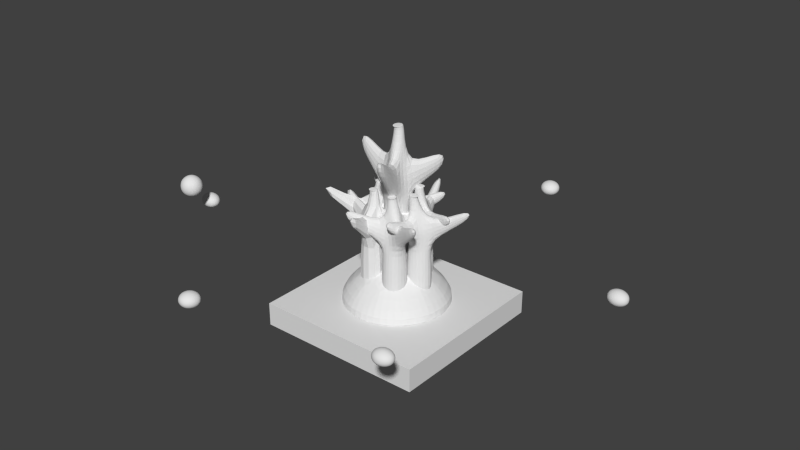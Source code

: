 # Source: G_tterbaum.blend  (saved by Blender 2.71.0; exported with 4.5.12 LTS)
import bpy
from mathutils import Matrix  # noqa: F401  (used for matrix-valued properties, if any)

bpy.ops.wm.read_factory_settings(use_empty=True)
scene = bpy.context.scene
scene.name = 'Scene'

# ---- collections
col_collection_1 = bpy.data.collections.new('Collection 1'); scene.collection.children.link(col_collection_1)

# ---- world
world_world = bpy.data.worlds.new('World'); scene.world = world_world
world_world.color = (0.05088, 0.05088, 0.05088)
world_world.use_sun_shadow = False
world_world.sun_shadow_jitter_overblur = 0.0
world_world.cycles.sampling_method = 'MANUAL'
world_world.cycles.sample_map_resolution = 256

# ---- meshes
me_plane_002 = bpy.data.meshes.new('Plane.002')
me_plane_002.from_pydata([(-1.0, -1.0, 0.0), (1.0, -1.0, 0.0), (-1.0, 1.0, 0.0), (1.0, 1.0, 0.0), (-1.0, -1.0, -0.2735), (1.0, -1.0, -0.2735), (-1.0, 1.0, -0.2735), (1.0, 1.0, -0.2735)], [], [(0, 2, 3, 1), (4, 5, 7, 6), (2, 0, 4, 6), (3, 2, 6, 7), (1, 3, 7, 5), (0, 1, 5, 4)])
me_plane_002.use_remesh_preserve_volume = False
me_plane_002.use_remesh_preserve_attributes = False
me_plane_002.use_mirror_vertex_groups = False
me_plane_002.update()
me_circle_009 = bpy.data.meshes.new('Circle.009')
me_circle_009.from_pydata([(0.0, 1.0, -0.1822), (-0.5, 0.866, -0.1822), (-0.866, 0.5, -0.1822), (-1.0, -4.371e-08, -0.1822), (-0.866, -0.5, -0.1822), (-0.5, -0.866, -0.1822), (-1.51e-07, -1.0, -0.1822), (0.5, -0.866, -0.1822), (0.866, -0.5, -0.1822), (1.0, -4.649e-07, -0.1822), (0.866, 0.5, -0.1822), (0.5, 0.866, -0.1822), (0.0, 1.0, 0.2578), (-0.5, 0.866, 0.2578), (-0.866, 0.5, 0.2578), (-1.0, -4.371e-08, 0.2578), (-0.866, -0.5, 0.2578), (-0.5, -0.866, 0.2578), (-1.51e-07, -1.0, 0.2578), (0.5, -0.866, 0.2578), (0.866, -0.5, 0.2578), (1.0, -4.649e-07, 0.2578), (0.866, 0.5, 0.2578), (0.5, 0.866, 0.2578), (-4.798e-09, 0.0, 1.005)], [], [(1, 0, 11, 10, 9, 8, 7, 6, 5, 4, 3, 2), (8, 9, 21, 20), (3, 4, 16, 15), (7, 8, 20, 19), (2, 3, 15, 14), (11, 0, 12, 23), (6, 7, 19, 18), (1, 2, 14, 13), (10, 11, 23, 22), (5, 6, 18, 17), (0, 1, 13, 12), (9, 10, 22, 21), (4, 5, 17, 16), (13, 14, 24), (14, 15, 24), (15, 16, 24), (16, 17, 24), (17, 18, 24), (18, 19, 24), (19, 20, 24), (20, 21, 24), (21, 22, 24), (22, 23, 24), (23, 12, 24), (12, 13, 24)])
me_circle_009.use_remesh_preserve_volume = False
me_circle_009.use_remesh_preserve_attributes = False
me_circle_009.use_mirror_vertex_groups = False
me_circle_009.update()
me_circle_008 = bpy.data.meshes.new('Circle.008')
me_circle_008.from_pydata([(-0.866, 0.5, 1.95), (0.0, 1.0, 1.95), (0.1605, 0.5443, 18.43), (0.08752, 0.2616, 18.37), (-0.1993, 0.1841, 18.35), (-0.4131, 0.3891, 18.38), (-0.3401, 0.6718, 18.44), (-0.05327, 0.7493, 18.47), (0.6587, 0.1781, 14.56), (0.491, -0.4709, 14.42), (-0.1677, -0.649, 14.36), (-0.6587, -0.1781, 14.44), (-0.491, 0.4709, 14.58), (0.1677, 0.649, 14.64), (0.5933, 0.3425, 12.31), (0.5933, -0.3425, 12.31), (-1.865e-07, -0.685, 12.31), (-0.5933, -0.3425, 12.31), (-0.5933, 0.3425, 12.31), (-2.463e-07, 0.685, 12.31), (0.866, 0.5, 9.592), (0.866, -0.5, 9.592), (8.742e-08, -1.0, 9.592), (-0.866, -0.5, 9.592), (-0.866, 0.5, 9.592), (0.0, 1.0, 9.592), (0.866, 0.5, 1.95), (0.866, -0.5, 1.95), (8.742e-08, -1.0, 1.95), (-0.866, -0.5, 1.95), (2.086, 2.079, 16.31), (1.595, 2.55, 16.39), (2.02, 2.244, 14.06), (1.427, 2.586, 14.06), (1.496, -3.01, 18.08), (0.8377, -3.188, 18.02), (1.599, -2.882, 15.97), (1.005, -3.225, 15.97), (-3.293, 0.3516, 17.13), (-3.126, 1.001, 17.27), (-3.228, 0.1872, 15.0), (-3.228, 0.8722, 15.0), (0.1777, 0.3816, 18.5), (0.09264, 0.0523, 18.43), (-0.2416, -0.03808, 18.4), (-0.4907, 0.2008, 18.44), (-0.4056, 0.5301, 18.51), (-0.0714, 0.6205, 18.55), (0.07473, 0.2915, 18.51), (0.01301, 0.05256, 18.46), (-0.2295, -0.01301, 18.44), (-0.4102, 0.1603, 18.47), (-0.3485, 0.3992, 18.52), (-0.106, 0.4648, 18.54), (-12.19, -4.884, 8.902), (-11.69, -5.241, 9.485), (-12.37, -5.461, 9.485), (-12.79, -4.884, 9.485), (-12.37, -4.306, 9.485), (-11.69, -4.527, 9.485), (-12.0, -5.461, 10.43), (-12.68, -5.241, 10.43), (-12.68, -4.527, 10.43), (-12.0, -4.306, 10.43), (-11.58, -4.884, 10.43), (-12.19, -4.884, 11.01), (-12.34, -5.37, 9.263), (-12.3, -5.223, 9.06), (-12.24, -5.046, 8.936), (-12.05, -4.984, 8.936), (-11.9, -5.094, 9.06), (-11.77, -5.184, 9.263), (-11.82, -5.347, 9.427), (-12.01, -5.433, 9.402), (-12.21, -5.471, 9.427), (-11.63, -4.683, 9.427), (-11.61, -4.884, 9.402), (-11.63, -5.084, 9.427), (-12.05, -4.784, 8.936), (-11.9, -4.674, 9.06), (-11.77, -4.583, 9.263), (-12.7, -4.884, 9.263), (-12.54, -4.884, 9.06), (-12.36, -4.884, 8.936), (-12.51, -5.37, 9.427), (-12.65, -5.223, 9.402), (-12.75, -5.046, 9.427), (-12.34, -4.397, 9.263), (-12.3, -4.544, 9.06), (-12.24, -4.722, 8.936), (-12.75, -4.722, 9.427), (-12.65, -4.544, 9.402), (-12.51, -4.397, 9.427), (-12.21, -4.297, 9.427), (-12.01, -4.334, 9.402), (-11.82, -4.421, 9.427), (-11.54, -4.984, 10.22), (-11.54, -5.094, 9.957), (-11.6, -5.184, 9.692), (-11.6, -4.583, 9.692), (-11.54, -4.674, 9.957), (-11.54, -4.784, 10.22), (-12.08, -5.532, 10.22), (-12.19, -5.563, 9.957), (-12.29, -5.532, 9.692), (-11.72, -5.347, 9.692), (-11.79, -5.433, 9.957), (-11.89, -5.471, 10.22), (-12.77, -5.184, 10.22), (-12.83, -5.094, 9.957), (-12.84, -4.984, 9.692), (-12.48, -5.471, 9.692), (-12.58, -5.433, 9.957), (-12.65, -5.347, 10.22), (-12.65, -4.421, 10.22), (-12.58, -4.334, 9.957), (-12.48, -4.297, 9.692), (-12.84, -4.784, 9.692), (-12.83, -4.674, 9.957), (-12.77, -4.583, 10.22), (-11.89, -4.297, 10.22), (-11.79, -4.334, 9.957), (-11.72, -4.421, 9.692), (-12.29, -4.235, 9.692), (-12.19, -4.205, 9.957), (-12.08, -4.235, 10.22), (-11.62, -5.046, 10.49), (-11.72, -5.223, 10.51), (-11.86, -5.37, 10.49), (-12.17, -5.471, 10.49), (-12.36, -5.433, 10.51), (-12.55, -5.347, 10.49), (-12.74, -5.084, 10.49), (-12.76, -4.884, 10.51), (-12.74, -4.683, 10.49), (-12.55, -4.421, 10.49), (-12.36, -4.334, 10.51), (-12.17, -4.297, 10.49), (-11.86, -4.397, 10.49), (-11.72, -4.544, 10.51), (-11.62, -4.722, 10.49), (-12.13, -5.046, 10.98), (-12.08, -5.223, 10.85), (-12.03, -5.37, 10.65), (-11.67, -4.884, 10.65), (-11.83, -4.884, 10.85), (-12.02, -4.884, 10.98), (-12.32, -4.984, 10.98), (-12.47, -5.094, 10.85), (-12.6, -5.184, 10.65), (-12.32, -4.784, 10.98), (-12.47, -4.674, 10.85), (-12.6, -4.583, 10.65), (-12.13, -4.722, 10.98), (-12.08, -4.544, 10.85), (-12.03, -4.397, 10.65), (-12.15, -5.351, 9.194), (-12.09, -5.173, 9.013), (-11.94, -5.283, 9.194), (-11.73, -4.773, 9.194), (-11.73, -4.994, 9.194), (-11.88, -4.884, 9.013), (-12.62, -5.062, 9.194), (-12.43, -5.062, 9.013), (-12.49, -5.241, 9.194), (-12.49, -4.527, 9.194), (-12.43, -4.705, 9.013), (-12.62, -4.705, 9.194), (-11.94, -4.485, 9.194), (-12.09, -4.595, 9.013), (-12.15, -4.416, 9.194), (-11.51, -4.884, 9.957), (-11.54, -4.994, 9.665), (-11.54, -4.773, 9.665), (-11.98, -5.53, 9.957), (-12.09, -5.53, 9.665), (-11.88, -5.461, 9.665), (-12.73, -5.283, 9.957), (-12.77, -5.173, 9.665), (-12.64, -5.351, 9.665), (-12.73, -4.485, 9.957), (-12.64, -4.416, 9.665), (-12.77, -4.595, 9.665), (-11.98, -4.238, 9.957), (-11.88, -4.306, 9.665), (-12.09, -4.238, 9.665), (-11.73, -5.351, 10.25), (-11.64, -5.283, 9.957), (-11.6, -5.173, 10.25), (-12.49, -5.461, 10.25), (-12.4, -5.53, 9.957), (-12.28, -5.53, 10.25), (-12.83, -4.773, 10.25), (-12.86, -4.884, 9.957), (-12.83, -4.994, 10.25), (-12.28, -4.238, 10.25), (-12.4, -4.238, 9.957), (-12.49, -4.306, 10.25), (-11.6, -4.595, 10.25), (-11.64, -4.485, 9.957), (-11.73, -4.416, 10.25), (-11.94, -5.062, 10.9), (-11.88, -5.241, 10.72), (-11.75, -5.062, 10.72), (-12.28, -5.173, 10.9), (-12.43, -5.283, 10.72), (-12.22, -5.351, 10.72), (-12.49, -4.884, 10.9), (-12.64, -4.773, 10.72), (-12.64, -4.994, 10.72), (-12.28, -4.595, 10.9), (-12.22, -4.416, 10.72), (-12.43, -4.485, 10.72), (-11.94, -4.705, 10.9), (-11.75, -4.705, 10.72), (-11.88, -4.527, 10.72)], [], [(0, 1, 26, 27, 28, 29), (1, 0, 24, 25), (26, 1, 25, 20), (0, 29, 23, 24), (6, 5, 45, 46), (13, 12, 6, 7), (8, 13, 7, 2), (12, 11, 5, 6), (11, 10, 4, 5), (10, 9, 3, 4), (17, 16, 10, 11), (15, 9, 34, 36), (15, 14, 8, 9), (19, 18, 12, 13), (13, 8, 30, 31), (9, 8, 2, 3), (21, 20, 14, 15), (25, 24, 18, 19), (20, 25, 19, 14), (24, 23, 17, 18), (23, 22, 16, 17), (11, 12, 39, 38), (29, 28, 22, 23), (28, 27, 21, 22), (27, 26, 20, 21), (22, 21, 15, 16), (32, 33, 31, 30), (14, 19, 33, 32), (8, 14, 32, 30), (19, 13, 31, 33), (37, 36, 34, 35), (16, 15, 36, 37), (10, 16, 37, 35), (9, 10, 35, 34), (41, 40, 38, 39), (12, 18, 41, 39), (17, 11, 38, 40), (18, 17, 40, 41), (44, 43, 49, 50), (5, 4, 44, 45), (4, 3, 43, 44), (3, 2, 42, 43), (7, 6, 46, 47), (2, 7, 47, 42), (52, 51, 50, 49, 48, 53), (43, 42, 48, 49), (47, 46, 52, 53), (42, 47, 53, 48), (46, 45, 51, 52), (45, 44, 50, 51), (54, 69, 68), (55, 71, 77), (54, 68, 83), (54, 83, 89), (54, 89, 78), (55, 77, 98), (56, 74, 104), (57, 86, 110), (58, 92, 116), (59, 95, 122), (55, 98, 105), (56, 104, 111), (57, 110, 117), (58, 116, 123), (59, 122, 99), (60, 128, 143), (61, 131, 149), (62, 134, 152), (63, 137, 155), (64, 140, 144), (66, 74, 56), (67, 156, 66), (68, 157, 67), (66, 156, 74), (156, 73, 74), (67, 157, 156), (157, 158, 156), (156, 158, 73), (158, 72, 73), (68, 69, 157), (69, 70, 157), (157, 70, 158), (70, 71, 158), (158, 71, 72), (71, 55, 72), (75, 80, 59), (76, 159, 75), (77, 160, 76), (75, 159, 80), (159, 79, 80), (76, 160, 159), (160, 161, 159), (159, 161, 79), (161, 78, 79), (77, 71, 160), (71, 70, 160), (160, 70, 161), (70, 69, 161), (161, 69, 78), (69, 54, 78), (81, 86, 57), (82, 162, 81), (83, 163, 82), (81, 162, 86), (162, 85, 86), (82, 163, 162), (163, 164, 162), (162, 164, 85), (164, 84, 85), (83, 68, 163), (68, 67, 163), (163, 67, 164), (67, 66, 164), (164, 66, 84), (66, 56, 84), (87, 92, 58), (88, 165, 87), (89, 166, 88), (87, 165, 92), (165, 91, 92), (88, 166, 165), (166, 167, 165), (165, 167, 91), (167, 90, 91), (89, 83, 166), (83, 82, 166), (166, 82, 167), (82, 81, 167), (167, 81, 90), (81, 57, 90), (80, 95, 59), (79, 168, 80), (78, 169, 79), (80, 168, 95), (168, 94, 95), (79, 169, 168), (169, 170, 168), (168, 170, 94), (170, 93, 94), (78, 89, 169), (89, 88, 169), (169, 88, 170), (88, 87, 170), (170, 87, 93), (87, 58, 93), (96, 101, 64), (97, 171, 96), (98, 172, 97), (96, 171, 101), (171, 100, 101), (97, 172, 171), (172, 173, 171), (171, 173, 100), (173, 99, 100), (98, 77, 172), (77, 76, 172), (172, 76, 173), (76, 75, 173), (173, 75, 99), (75, 59, 99), (102, 107, 60), (103, 174, 102), (104, 175, 103), (102, 174, 107), (174, 106, 107), (103, 175, 174), (175, 176, 174), (174, 176, 106), (176, 105, 106), (104, 74, 175), (74, 73, 175), (175, 73, 176), (73, 72, 176), (176, 72, 105), (72, 55, 105), (108, 113, 61), (109, 177, 108), (110, 178, 109), (108, 177, 113), (177, 112, 113), (109, 178, 177), (178, 179, 177), (177, 179, 112), (179, 111, 112), (110, 86, 178), (86, 85, 178), (178, 85, 179), (85, 84, 179), (179, 84, 111), (84, 56, 111), (114, 119, 62), (115, 180, 114), (116, 181, 115), (114, 180, 119), (180, 118, 119), (115, 181, 180), (181, 182, 180), (180, 182, 118), (182, 117, 118), (116, 92, 181), (92, 91, 181), (181, 91, 182), (91, 90, 182), (182, 90, 117), (90, 57, 117), (120, 125, 63), (121, 183, 120), (122, 184, 121), (120, 183, 125), (183, 124, 125), (121, 184, 183), (184, 185, 183), (183, 185, 124), (185, 123, 124), (122, 95, 184), (95, 94, 184), (184, 94, 185), (94, 93, 185), (185, 93, 123), (93, 58, 123), (107, 128, 60), (106, 186, 107), (105, 187, 106), (107, 186, 128), (186, 127, 128), (106, 187, 186), (187, 188, 186), (186, 188, 127), (188, 126, 127), (105, 98, 187), (98, 97, 187), (187, 97, 188), (97, 96, 188), (188, 96, 126), (96, 64, 126), (113, 131, 61), (112, 189, 113), (111, 190, 112), (113, 189, 131), (189, 130, 131), (112, 190, 189), (190, 191, 189), (189, 191, 130), (191, 129, 130), (111, 104, 190), (104, 103, 190), (190, 103, 191), (103, 102, 191), (191, 102, 129), (102, 60, 129), (119, 134, 62), (118, 192, 119), (117, 193, 118), (119, 192, 134), (192, 133, 134), (118, 193, 192), (193, 194, 192), (192, 194, 133), (194, 132, 133), (117, 110, 193), (110, 109, 193), (193, 109, 194), (109, 108, 194), (194, 108, 132), (108, 61, 132), (125, 137, 63), (124, 195, 125), (123, 196, 124), (125, 195, 137), (195, 136, 137), (124, 196, 195), (196, 197, 195), (195, 197, 136), (197, 135, 136), (123, 116, 196), (116, 115, 196), (196, 115, 197), (115, 114, 197), (197, 114, 135), (114, 62, 135), (101, 140, 64), (100, 198, 101), (99, 199, 100), (101, 198, 140), (198, 139, 140), (100, 199, 198), (199, 200, 198), (198, 200, 139), (200, 138, 139), (99, 122, 199), (122, 121, 199), (199, 121, 200), (121, 120, 200), (200, 120, 138), (120, 63, 138), (141, 146, 65), (142, 201, 141), (143, 202, 142), (141, 201, 146), (201, 145, 146), (142, 202, 201), (202, 203, 201), (201, 203, 145), (203, 144, 145), (143, 128, 202), (128, 127, 202), (202, 127, 203), (127, 126, 203), (203, 126, 144), (126, 64, 144), (147, 141, 65), (148, 204, 147), (149, 205, 148), (147, 204, 141), (204, 142, 141), (148, 205, 204), (205, 206, 204), (204, 206, 142), (206, 143, 142), (149, 131, 205), (131, 130, 205), (205, 130, 206), (130, 129, 206), (206, 129, 143), (129, 60, 143), (150, 147, 65), (151, 207, 150), (152, 208, 151), (150, 207, 147), (207, 148, 147), (151, 208, 207), (208, 209, 207), (207, 209, 148), (209, 149, 148), (152, 134, 208), (134, 133, 208), (208, 133, 209), (133, 132, 209), (209, 132, 149), (132, 61, 149), (153, 150, 65), (154, 210, 153), (155, 211, 154), (153, 210, 150), (210, 151, 150), (154, 211, 210), (211, 212, 210), (210, 212, 151), (212, 152, 151), (155, 137, 211), (137, 136, 211), (211, 136, 212), (136, 135, 212), (212, 135, 152), (135, 62, 152), (146, 153, 65), (145, 213, 146), (144, 214, 145), (146, 213, 153), (213, 154, 153), (145, 214, 213), (214, 215, 213), (213, 215, 154), (215, 155, 154), (144, 140, 214), (140, 139, 214), (214, 139, 215), (139, 138, 215), (215, 138, 155), (138, 63, 155)])
me_circle_008.use_remesh_preserve_volume = False
me_circle_008.use_remesh_preserve_attributes = False
me_circle_008.use_mirror_vertex_groups = False
me_circle_008.update()

# ---- objects
ob_plane = bpy.data.objects.new('Plane', me_plane_002)
ob_circle_007 = bpy.data.objects.new('Circle.007', me_circle_009)
ob_circle_006 = bpy.data.objects.new('Circle.006', me_circle_008)
ob_circle_005 = bpy.data.objects.new('Circle.005', me_circle_008)
ob_circle_004 = bpy.data.objects.new('Circle.004', me_circle_008)
ob_circle_003 = bpy.data.objects.new('Circle.003', me_circle_008)
ob_circle_002 = bpy.data.objects.new('Circle.002', me_circle_008)
ob_circle_001 = bpy.data.objects.new('Circle.001', me_circle_008)
ob_circle = bpy.data.objects.new('Circle', me_circle_008)

# ---- transforms, parenting, visibility, modifiers, constraints
ob_plane.location = (0.0, 0.0, 0.0)
ob_plane.scale = (7.936, 7.936, 7.936)
ob_plane.lineart.crease_threshold = 0.0
ob_circle_007.location = (0.0, 0.0, -0.1911)
ob_circle_007.scale = (5.31, 5.31, 5.31)
ob_circle_007.lineart.crease_threshold = 0.0
_m = ob_circle_007.modifiers.new('Subsurf', 'SUBSURF')
_m.uv_smooth = 'PRESERVE_CORNERS'
_m.quality = 2
_m.show_only_control_edges = False
ob_circle_006.location = (-1.271, 1.795, -1.156)
ob_circle_006.rotation_euler = (0.0, 0.0, -2.263)
ob_circle_006.scale = (1.303, 1.346, 0.6436)
ob_circle_006.lineart.crease_threshold = 0.0
_m = ob_circle_006.modifiers.new('Subsurf', 'SUBSURF')
_m.uv_smooth = 'PRESERVE_CORNERS'
_m.quality = 2
_m.show_only_control_edges = False
ob_circle_005.location = (-2.496, -0.04045, -1.189)
ob_circle_005.rotation_euler = (0.0, -0.0, -1.378)
ob_circle_005.scale = (1.18, 1.405, 0.6436)
ob_circle_005.lineart.crease_threshold = 0.0
_m = ob_circle_005.modifiers.new('Subsurf', 'SUBSURF')
_m.uv_smooth = 'PRESERVE_CORNERS'
_m.quality = 1
_m.render_levels = 1
_m.show_only_control_edges = False
ob_circle_004.location = (-1.263, -1.832, -1.236)
ob_circle_004.rotation_euler = (0.0, -0.0, -0.1957)
ob_circle_004.scale = (1.405, 1.18, 0.6436)
ob_circle_004.lineart.crease_threshold = 0.0
_m = ob_circle_004.modifiers.new('Subsurf', 'SUBSURF')
_m.uv_smooth = 'PRESERVE_CORNERS'
_m.quality = 1
_m.render_levels = 1
_m.show_only_control_edges = False
ob_circle_003.location = (1.237, -1.797, -1.22)
ob_circle_003.rotation_euler = (0.0, -0.0, 0.7214)
ob_circle_003.scale = (1.34, 1.31, 0.6436)
ob_circle_003.lineart.crease_threshold = 0.0
_m = ob_circle_003.modifiers.new('Subsurf', 'SUBSURF')
_m.uv_smooth = 'PRESERVE_CORNERS'
_m.quality = 2
_m.show_only_control_edges = False
ob_circle_002.location = (2.487, -0.02388, -1.184)
ob_circle_002.rotation_euler = (0.0, -0.0, 1.633)
ob_circle_002.scale = (1.166, 1.408, 0.6436)
ob_circle_002.lineart.crease_threshold = 0.0
_m = ob_circle_002.modifiers.new('Subsurf', 'SUBSURF')
_m.uv_smooth = 'PRESERVE_CORNERS'
_m.quality = 2
_m.show_only_control_edges = False
ob_circle_001.location = (1.282, 1.789, -1.075)
ob_circle_001.rotation_euler = (0.0, -0.0, -3.328)
ob_circle_001.scale = (1.405, 1.179, 0.6436)
ob_circle_001.lineart.crease_threshold = 0.0
_m = ob_circle_001.modifiers.new('Subsurf', 'SUBSURF')
_m.uv_smooth = 'PRESERVE_CORNERS'
_m.quality = 2
_m.show_only_control_edges = False
ob_circle.location = (-0.07916, 0.02036, -1.385)
ob_circle.scale = (1.473, 1.473, 0.9479)
ob_circle.lineart.crease_threshold = 0.0
_m = ob_circle.modifiers.new('Subsurf', 'SUBSURF')
_m.uv_smooth = 'PRESERVE_CORNERS'
_m.quality = 2
_m.show_only_control_edges = False

# ---- collection membership
col_collection_1.objects.link(ob_plane)
col_collection_1.objects.link(ob_circle_007)
col_collection_1.objects.link(ob_circle_006)
col_collection_1.objects.link(ob_circle_005)
col_collection_1.objects.link(ob_circle_004)
col_collection_1.objects.link(ob_circle_003)
col_collection_1.objects.link(ob_circle_002)
col_collection_1.objects.link(ob_circle_001)
col_collection_1.objects.link(ob_circle)

# ---- scene / render settings (as saved in the file)
scene.frame_start = 1; scene.frame_end = 250; scene.frame_set(1)
scene.render.engine = 'BLENDER_EEVEE_NEXT'
scene.render.resolution_percentage = 50
scene.render.dither_intensity = 0.0
scene.cycles.use_denoising = False
scene.cycles.samples = 10
scene.cycles.sampling_pattern = 'TABULATED_SOBOL'
scene.cycles.light_sampling_threshold = 0.0
scene.cycles.use_adaptive_sampling = False
scene.cycles.use_light_tree = False
scene.cycles.blur_glossy = 0.0
scene.cycles.volume_bounces = 1
scene.cycles.pixel_filter_type = 'GAUSSIAN'
scene.cycles.sample_clamp_indirect = 0.0
scene.view_settings.view_transform = 'Standard'
bpy.context.view_layer.update()

# ---- added for rendering (the .blend has no active camera and no usable light): camera, sun
cam_auto = bpy.data.cameras.new('AutoCamera')
cam_auto.lens = 50.0
cam_auto.sensor_width = 36.0
cam_auto.clip_end = 1000.0
ob_auto_camera = bpy.data.objects.new('AutoCamera', cam_auto)
scene.collection.objects.link(ob_auto_camera)
ob_auto_camera.location = (54.2143, -64.6504, 50.385)
ob_auto_camera.rotation_euler = (1.09748, -7.21219e-08, 0.694738)
scene.camera = ob_auto_camera
light_auto_sun = bpy.data.lights.new('AutoSun', 'SUN')
light_auto_sun.energy = 3.0
light_auto_sun.angle = 0.0523599
ob_auto_sun = bpy.data.objects.new('AutoSun', light_auto_sun)
scene.collection.objects.link(ob_auto_sun)
ob_auto_sun.rotation_euler = (0.872665, 0.174533, 0.523599)
bpy.context.view_layer.update()
